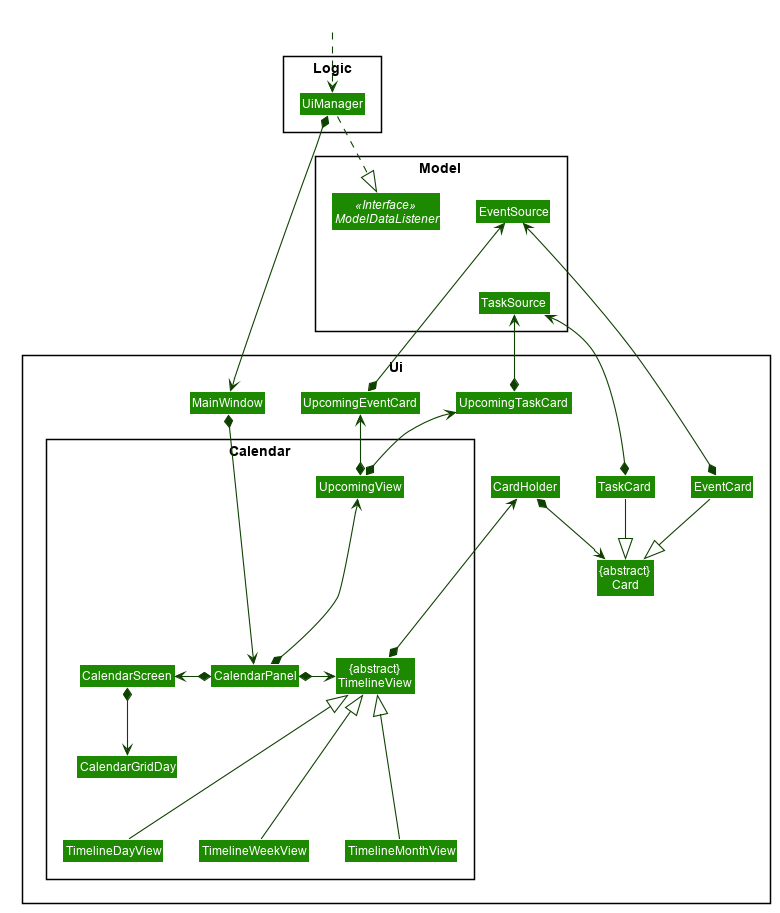

The diagram above was rendered by PlantUML. Its source (embedded in the PNG):
@startuml








skinparam BackgroundColor #FFFFFFF

skinparam Shadowing false

skinparam Class {
    FontColor #FFFFFF
    BorderThickness 1
    BorderColor #FFFFFF
    StereotypeFontColor #FFFFFF
    FontName Arial
}

skinparam Actor {
    BorderColor #000000
    Color #000000
    FontName Arial
}

skinparam Sequence {
    MessageAlign center
    BoxFontSize 15
    BoxPadding 0
    BoxFontColor #FFFFFF
    FontName Arial
}

skinparam Participant {
    FontColor #FFFFFFF
    Padding 20
}

skinparam MinClassWidth 50
skinparam ParticipantPadding 10
skinparam Shadowing false
skinparam DefaultTextAlignment center
skinparam packageStyle Rectangle

hide footbox
hide members
hide circle
skinparam arrowThickness 1.1
skinparam arrowColor #0E4100
skinparam classBackgroundColor #1D8900

package Ui <<Rectangle>> {
Class "{abstract}\nCard" as Card
Class MainWindow
Class CardHolder
Class EventCard
Class TaskCard
Class UpcomingEventCard
Class UpcomingTaskCard
    package Calendar <<Rectangle>> {
        Class "{abstract}\nTimelineView" as TimelineView
        Class CalendarPanel
        Class TimelineDayView
        Class TimelineWeekView
        Class TimelineMonthView
        Class CalendarScreen
        Class CalendarGridDay
        Class UpcomingView
    }
}

package Logic <<Rectangle>> {
    Class UiManager
}

package Model <<Rectangle>> {
    Class EventSource
    Class TaskSource
    Interface ModelDataListener <<Interface>>
}

Class HiddenOutside #FFFFFF
HiddenOutside .down.> UiManager

UiManager *--> MainWindow
UiManager ..|> ModelDataListener

MainWindow *-down--> CalendarPanel

CalendarPanel *-right--> TimelineView
CalendarPanel *-left-> CalendarScreen
CalendarPanel *-up--> UpcomingView

CardHolder *-down-> Card


EventCard --|> Card
EventCard *-up-> EventSource


TaskCard --|> Card
TaskCard *-up-> TaskSource

TimelineView *-up--> CardHolder

TimelineDayView -up--|> TimelineView

TimelineWeekView -up--|> TimelineView

TimelineMonthView -up--|> TimelineView

CalendarScreen *-down-> CalendarGridDay

UpcomingView *-up-> UpcomingEventCard
UpcomingView *-up-> UpcomingTaskCard

UpcomingEventCard *-up-> EventSource

UpcomingTaskCard *-up-> TaskSource

EventSource ..[hidden]down|> TaskSource
UpcomingTaskCard ..[hidden]left|> MainWindow

@enduml